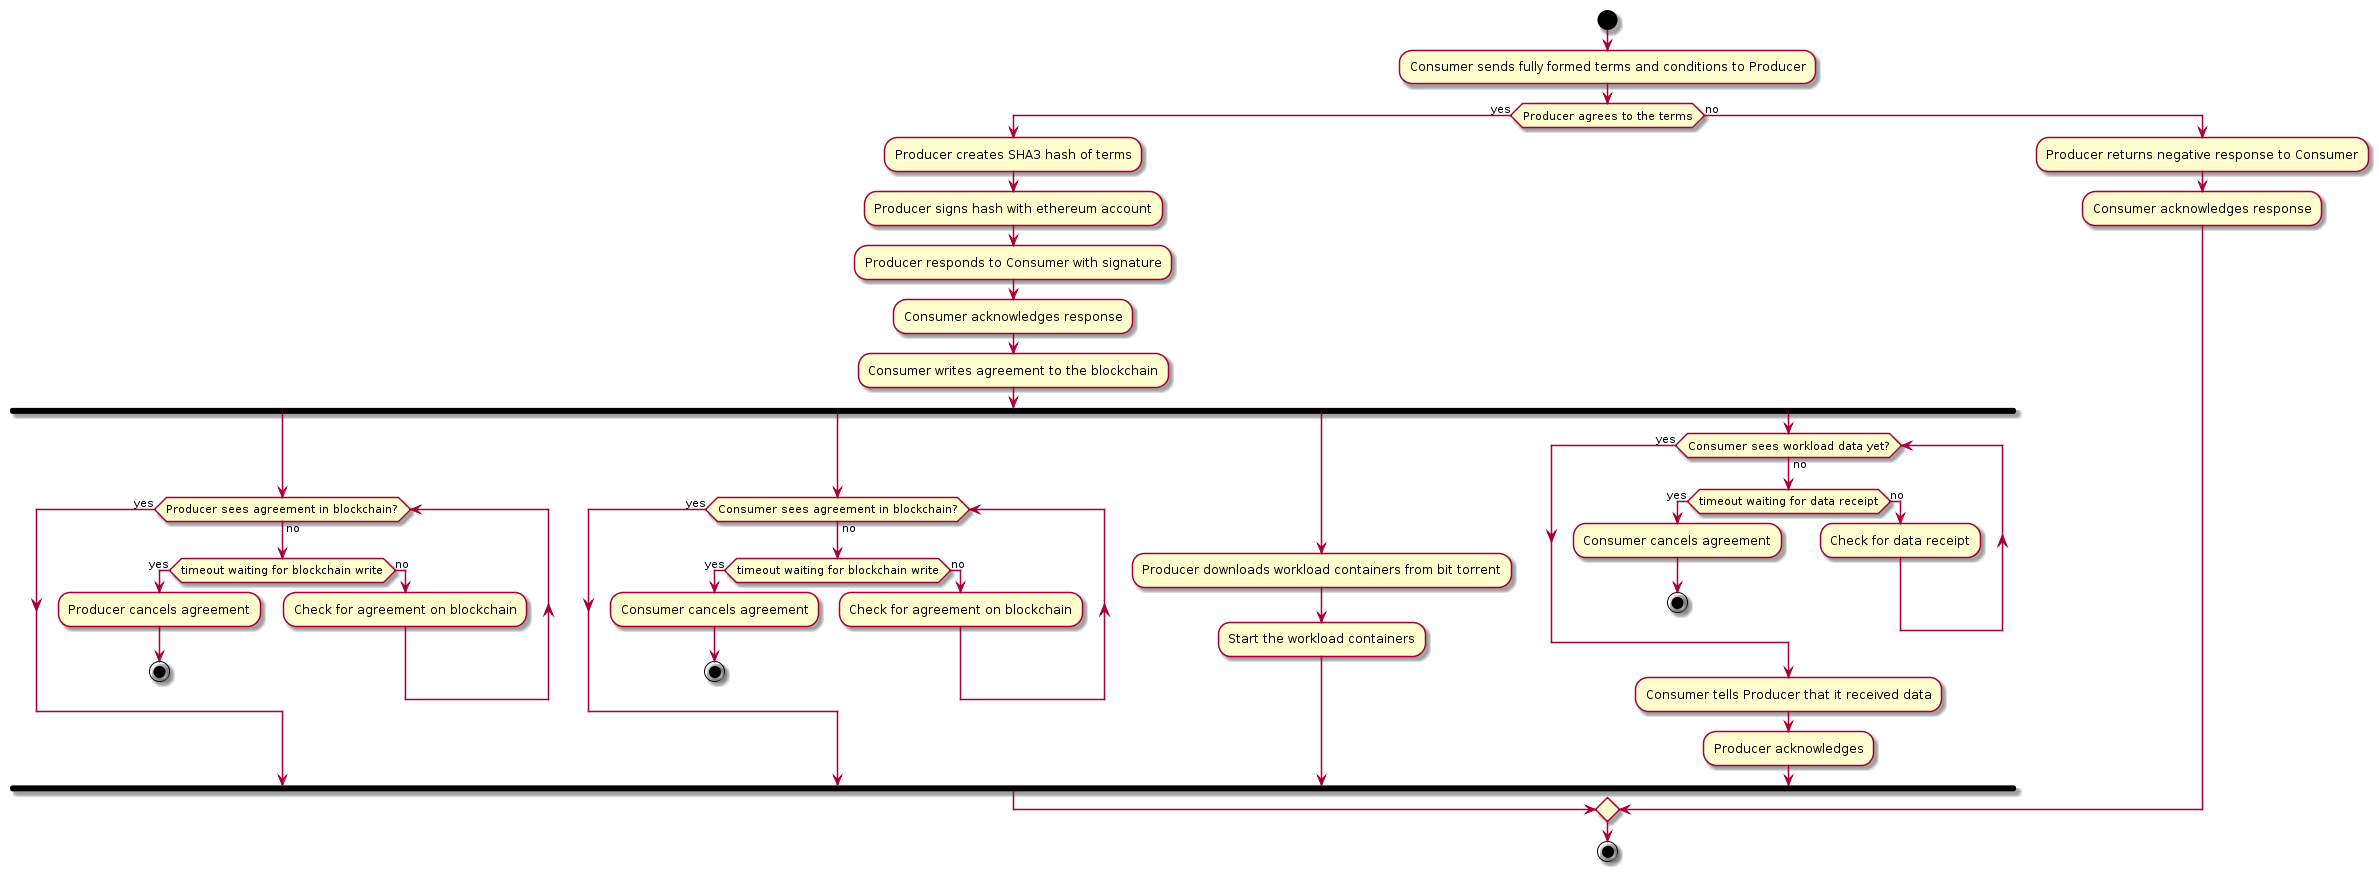

The diagram above was rendered by PlantUML. Its source (embedded in the PNG):
@startuml

start
:Consumer sends fully formed terms and conditions to Producer;
if (Producer agrees to the terms) then (yes)
    :Producer creates SHA3 hash of terms;
    :Producer signs hash with ethereum account;
    :Producer responds to Consumer with signature;
    :Consumer acknowledges response;
    :Consumer writes agreement to the blockchain;

    fork
        while (Producer sees agreement in blockchain?) is (no)
            if (timeout waiting for blockchain write) then (yes)
                :Producer cancels agreement;
                stop
            else (no)
                :Check for agreement on blockchain;
            endif
        endwhile (yes)

    fork again
        while (Consumer sees agreement in blockchain?) is (no)
            if (timeout waiting for blockchain write) then (yes)
                :Consumer cancels agreement;
                stop
            else (no)
                :Check for agreement on blockchain;
            endif
        endwhile (yes)

    fork again
        :Producer downloads workload containers from bit torrent;
        :Start the workload containers;

    fork again
        while (Consumer sees workload data yet?) is (no)
            if (timeout waiting for data receipt) then (yes)
                :Consumer cancels agreement;
                stop
            else (no)
                :Check for data receipt;
            endif
        endwhile (yes)
        :Consumer tells Producer that it received data;
        :Producer acknowledges;
    end fork

else (no)
    :Producer returns negative response to Consumer;
    :Consumer acknowledges response;
endif
stop
@enduml